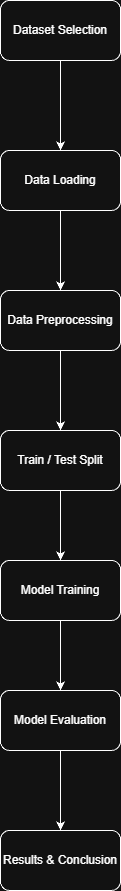

The diagram above was exported from draw.io. Its source (the exported page's mxGraphModel, read from the mxfile embedded in the PNG):
<mxGraphModel dx="1034" dy="611" grid="1" gridSize="10" guides="1" tooltips="1" connect="1" arrows="1" fold="1" page="1" pageScale="1" pageWidth="850" pageHeight="1100" math="0" shadow="0">
  <root>
    <mxCell id="0" />
    <mxCell id="1" parent="0" />
    <mxCell id="9d8QzEO72eJB1WihJwv--1" parent="1" style="rounded=1;whiteSpace=wrap;html=1;" value="&lt;div&gt;Dataset Selection&lt;/div&gt;" vertex="1">
      <mxGeometry height="60" width="120" x="365" y="150" as="geometry" />
    </mxCell>
    <mxCell id="9d8QzEO72eJB1WihJwv--2" parent="1" style="rounded=1;whiteSpace=wrap;html=1;" value="&lt;div&gt;Data Loading&lt;/div&gt;" vertex="1">
      <mxGeometry height="60" width="120" x="365" y="300" as="geometry" />
    </mxCell>
    <mxCell id="9d8QzEO72eJB1WihJwv--3" parent="1" style="rounded=1;whiteSpace=wrap;html=1;" value="&lt;div&gt;Data Preprocessing&lt;/div&gt;" vertex="1">
      <mxGeometry height="60" width="120" x="365" y="440" as="geometry" />
    </mxCell>
    <mxCell id="9d8QzEO72eJB1WihJwv--4" parent="1" style="rounded=1;whiteSpace=wrap;html=1;" value="&lt;div&gt;Train / Test Split&lt;/div&gt;" vertex="1">
      <mxGeometry height="60" width="120" x="365" y="580" as="geometry" />
    </mxCell>
    <mxCell id="9d8QzEO72eJB1WihJwv--5" parent="1" style="rounded=1;whiteSpace=wrap;html=1;" value="&lt;div&gt;Model Training&lt;/div&gt;" vertex="1">
      <mxGeometry height="60" width="120" x="365" y="710" as="geometry" />
    </mxCell>
    <mxCell id="9d8QzEO72eJB1WihJwv--6" parent="1" style="rounded=1;whiteSpace=wrap;html=1;" value="&lt;div&gt;Model Evaluation&lt;/div&gt;" vertex="1">
      <mxGeometry height="60" width="120" x="365" y="840" as="geometry" />
    </mxCell>
    <mxCell id="9d8QzEO72eJB1WihJwv--7" parent="1" style="rounded=1;whiteSpace=wrap;html=1;" value="&lt;div&gt;Results &amp;amp; Conclusion&lt;/div&gt;" vertex="1">
      <mxGeometry height="60" width="120" x="365" y="980" as="geometry" />
    </mxCell>
    <mxCell id="9d8QzEO72eJB1WihJwv--8" edge="1" parent="1" source="9d8QzEO72eJB1WihJwv--1" style="endArrow=classic;html=1;rounded=0;exitX=0.5;exitY=1;exitDx=0;exitDy=0;entryX=0.5;entryY=0;entryDx=0;entryDy=0;" target="9d8QzEO72eJB1WihJwv--2" value="">
      <mxGeometry height="50" relative="1" width="50" as="geometry">
        <mxPoint x="380" y="290" as="sourcePoint" />
        <mxPoint x="270" y="210" as="targetPoint" />
      </mxGeometry>
    </mxCell>
    <mxCell id="9d8QzEO72eJB1WihJwv--9" edge="1" parent="1" source="9d8QzEO72eJB1WihJwv--2" style="endArrow=classic;html=1;rounded=0;exitX=0.5;exitY=1;exitDx=0;exitDy=0;entryX=0.5;entryY=0;entryDx=0;entryDy=0;" target="9d8QzEO72eJB1WihJwv--3" value="">
      <mxGeometry height="50" relative="1" width="50" as="geometry">
        <mxPoint x="380" y="440" as="sourcePoint" />
        <mxPoint x="430" y="390" as="targetPoint" />
      </mxGeometry>
    </mxCell>
    <mxCell id="9d8QzEO72eJB1WihJwv--10" edge="1" parent="1" style="endArrow=classic;html=1;rounded=0;entryX=0.5;entryY=0;entryDx=0;entryDy=0;" value="">
      <mxGeometry height="50" relative="1" width="50" as="geometry">
        <mxPoint x="425" y="500" as="sourcePoint" />
        <mxPoint x="425" y="580" as="targetPoint" />
      </mxGeometry>
    </mxCell>
    <mxCell id="9d8QzEO72eJB1WihJwv--11" edge="1" parent="1" source="9d8QzEO72eJB1WihJwv--4" style="endArrow=classic;html=1;rounded=0;exitX=0.5;exitY=1;exitDx=0;exitDy=0;entryX=0.5;entryY=0;entryDx=0;entryDy=0;" target="9d8QzEO72eJB1WihJwv--5" value="">
      <mxGeometry height="50" relative="1" width="50" as="geometry">
        <mxPoint x="380" y="930" as="sourcePoint" />
        <mxPoint x="430" y="880" as="targetPoint" />
      </mxGeometry>
    </mxCell>
    <mxCell id="9d8QzEO72eJB1WihJwv--12" edge="1" parent="1" source="9d8QzEO72eJB1WihJwv--5" style="endArrow=classic;html=1;rounded=0;exitX=0.5;exitY=1;exitDx=0;exitDy=0;entryX=0.5;entryY=0;entryDx=0;entryDy=0;" target="9d8QzEO72eJB1WihJwv--6" value="">
      <mxGeometry height="50" relative="1" width="50" as="geometry">
        <mxPoint x="380" y="830" as="sourcePoint" />
        <mxPoint x="430" y="780" as="targetPoint" />
      </mxGeometry>
    </mxCell>
    <mxCell id="9d8QzEO72eJB1WihJwv--13" edge="1" parent="1" source="9d8QzEO72eJB1WihJwv--6" style="endArrow=classic;html=1;rounded=0;exitX=0.5;exitY=1;exitDx=0;exitDy=0;entryX=0.5;entryY=0;entryDx=0;entryDy=0;" target="9d8QzEO72eJB1WihJwv--7" value="">
      <mxGeometry height="50" relative="1" width="50" as="geometry">
        <mxPoint x="290" y="960" as="sourcePoint" />
        <mxPoint x="340" y="910" as="targetPoint" />
      </mxGeometry>
    </mxCell>
  </root>
</mxGraphModel>